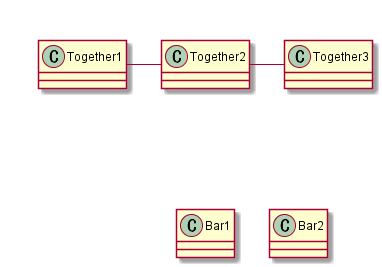

The diagram above was rendered by PlantUML. Its source (embedded in the PNG):
@startuml class.17_layout
class Bar1 
class Bar2 
together { 
class Together1 
class Together2 
class Together3 
} 
Together1 - Together2 
Together2 - Together3 
Together2 -[hidden]--> Bar1 
Bar1 -[hidden]> Bar2
@enduml